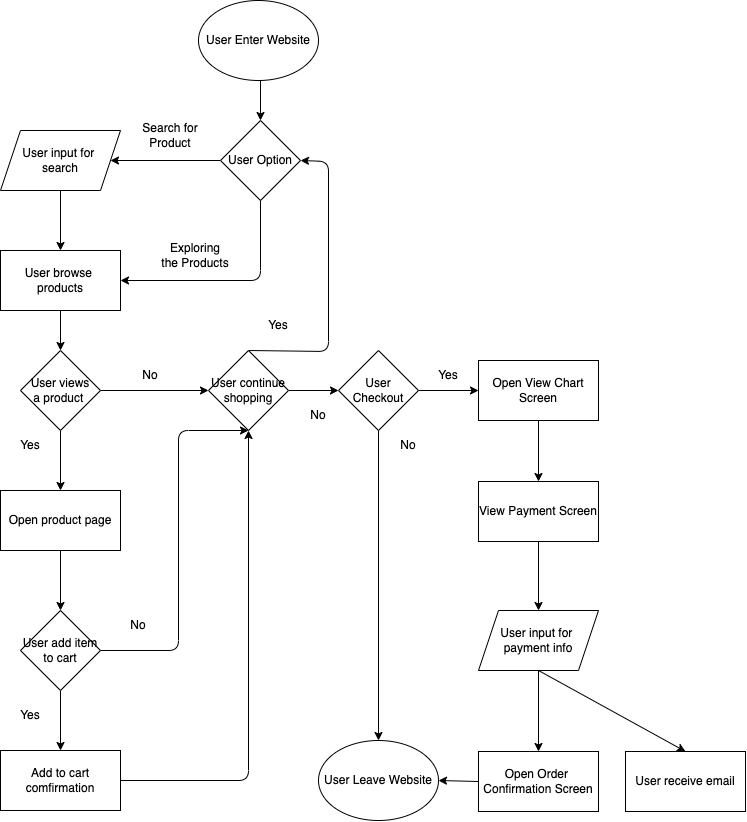

The diagram above was exported from draw.io. Its source (the exported page's mxGraphModel, read from the mxfile embedded in the PNG):
<mxGraphModel dx="1586" dy="1171" grid="1" gridSize="10" guides="1" tooltips="1" connect="1" arrows="1" fold="1" page="1" pageScale="1" pageWidth="850" pageHeight="1100" math="0" shadow="0">
  <root>
    <mxCell id="0" />
    <mxCell id="1" parent="0" />
    <mxCell id="9" style="edgeStyle=none;html=1;exitX=0.5;exitY=1;exitDx=0;exitDy=0;" edge="1" parent="1" target="6">
      <mxGeometry relative="1" as="geometry">
        <mxPoint x="345" y="129" as="sourcePoint" />
        <mxPoint x="245" y="159" as="targetPoint" />
      </mxGeometry>
    </mxCell>
    <mxCell id="2" value="User Enter Website" style="ellipse;whiteSpace=wrap;html=1;" vertex="1" parent="1">
      <mxGeometry x="283" y="49" width="120" height="80" as="geometry" />
    </mxCell>
    <mxCell id="14" style="edgeStyle=none;html=1;exitX=0;exitY=0.5;exitDx=0;exitDy=0;entryX=1;entryY=0.5;entryDx=0;entryDy=0;" edge="1" parent="1" source="6" target="10">
      <mxGeometry relative="1" as="geometry" />
    </mxCell>
    <mxCell id="16" style="edgeStyle=none;html=1;exitX=0.5;exitY=1;exitDx=0;exitDy=0;entryX=1;entryY=0.5;entryDx=0;entryDy=0;" edge="1" parent="1" source="6" target="15">
      <mxGeometry relative="1" as="geometry">
        <mxPoint x="215" y="329" as="targetPoint" />
        <Array as="points">
          <mxPoint x="345" y="329" />
        </Array>
      </mxGeometry>
    </mxCell>
    <mxCell id="6" value="User Option" style="rhombus;whiteSpace=wrap;html=1;" vertex="1" parent="1">
      <mxGeometry x="305" y="169" width="80" height="80" as="geometry" />
    </mxCell>
    <mxCell id="17" style="edgeStyle=none;html=1;exitX=0.5;exitY=1;exitDx=0;exitDy=0;entryX=0.5;entryY=0;entryDx=0;entryDy=0;" edge="1" parent="1" source="10" target="15">
      <mxGeometry relative="1" as="geometry" />
    </mxCell>
    <mxCell id="10" value="User input for &lt;br&gt;search" style="shape=parallelogram;perimeter=parallelogramPerimeter;whiteSpace=wrap;html=1;fixedSize=1;" vertex="1" parent="1">
      <mxGeometry x="85" y="179" width="120" height="60" as="geometry" />
    </mxCell>
    <mxCell id="13" value="Search for Product" style="text;html=1;strokeColor=none;fillColor=none;align=center;verticalAlign=middle;whiteSpace=wrap;rounded=0;" vertex="1" parent="1">
      <mxGeometry x="225" y="169" width="60" height="30" as="geometry" />
    </mxCell>
    <mxCell id="20" style="edgeStyle=none;html=1;exitX=0.5;exitY=1;exitDx=0;exitDy=0;entryX=0.5;entryY=0;entryDx=0;entryDy=0;" edge="1" parent="1" source="15" target="19">
      <mxGeometry relative="1" as="geometry" />
    </mxCell>
    <mxCell id="15" value="User browse &lt;br&gt;products" style="rounded=0;whiteSpace=wrap;html=1;" vertex="1" parent="1">
      <mxGeometry x="85" y="299" width="120" height="60" as="geometry" />
    </mxCell>
    <mxCell id="18" value="Exploring the Products" style="text;html=1;strokeColor=none;fillColor=none;align=center;verticalAlign=middle;whiteSpace=wrap;rounded=0;" vertex="1" parent="1">
      <mxGeometry x="245" y="289" width="70" height="30" as="geometry" />
    </mxCell>
    <mxCell id="61" style="edgeStyle=none;html=1;exitX=0.5;exitY=1;exitDx=0;exitDy=0;entryX=0.5;entryY=0;entryDx=0;entryDy=0;" edge="1" parent="1" source="19" target="21">
      <mxGeometry relative="1" as="geometry" />
    </mxCell>
    <mxCell id="91" style="edgeStyle=none;html=1;exitX=1;exitY=0.5;exitDx=0;exitDy=0;entryX=0;entryY=0.5;entryDx=0;entryDy=0;" edge="1" parent="1" source="19" target="30">
      <mxGeometry relative="1" as="geometry" />
    </mxCell>
    <mxCell id="19" value="User views&lt;br&gt;a product&amp;nbsp;" style="rhombus;whiteSpace=wrap;html=1;" vertex="1" parent="1">
      <mxGeometry x="105" y="399" width="80" height="80" as="geometry" />
    </mxCell>
    <mxCell id="44" style="edgeStyle=none;html=1;exitX=0.5;exitY=1;exitDx=0;exitDy=0;entryX=0.5;entryY=0;entryDx=0;entryDy=0;" edge="1" parent="1" source="21" target="43">
      <mxGeometry relative="1" as="geometry" />
    </mxCell>
    <mxCell id="21" value="Open product page" style="rounded=0;whiteSpace=wrap;html=1;" vertex="1" parent="1">
      <mxGeometry x="85" y="539" width="120" height="60" as="geometry" />
    </mxCell>
    <mxCell id="72" style="edgeStyle=none;html=1;exitX=0.5;exitY=0;exitDx=0;exitDy=0;entryX=1;entryY=0.5;entryDx=0;entryDy=0;" edge="1" parent="1" source="30" target="6">
      <mxGeometry relative="1" as="geometry">
        <Array as="points">
          <mxPoint x="413" y="400" />
          <mxPoint x="413" y="210" />
        </Array>
      </mxGeometry>
    </mxCell>
    <mxCell id="83" style="edgeStyle=none;html=1;exitX=1;exitY=0.5;exitDx=0;exitDy=0;entryX=0;entryY=0.5;entryDx=0;entryDy=0;" edge="1" parent="1" source="30" target="81">
      <mxGeometry relative="1" as="geometry" />
    </mxCell>
    <mxCell id="30" value="User continue&lt;br&gt;shopping" style="rhombus;whiteSpace=wrap;html=1;" vertex="1" parent="1">
      <mxGeometry x="293" y="399" width="80" height="80" as="geometry" />
    </mxCell>
    <mxCell id="40" value="User Leave Website" style="ellipse;whiteSpace=wrap;html=1;" vertex="1" parent="1">
      <mxGeometry x="403" y="789" width="120" height="80" as="geometry" />
    </mxCell>
    <mxCell id="62" style="edgeStyle=none;html=1;exitX=0.5;exitY=1;exitDx=0;exitDy=0;entryX=0.5;entryY=0;entryDx=0;entryDy=0;" edge="1" parent="1" source="43" target="53">
      <mxGeometry relative="1" as="geometry" />
    </mxCell>
    <mxCell id="75" style="edgeStyle=none;html=1;exitX=1;exitY=0.5;exitDx=0;exitDy=0;entryX=0.5;entryY=1;entryDx=0;entryDy=0;" edge="1" parent="1" source="43" target="30">
      <mxGeometry relative="1" as="geometry">
        <Array as="points">
          <mxPoint x="263" y="699" />
          <mxPoint x="263" y="479" />
        </Array>
      </mxGeometry>
    </mxCell>
    <mxCell id="43" value="User add item to cart" style="rhombus;whiteSpace=wrap;html=1;" vertex="1" parent="1">
      <mxGeometry x="105" y="659" width="80" height="80" as="geometry" />
    </mxCell>
    <mxCell id="80" style="edgeStyle=none;html=1;exitX=1;exitY=0.5;exitDx=0;exitDy=0;entryX=0.5;entryY=1;entryDx=0;entryDy=0;" edge="1" parent="1" source="53" target="30">
      <mxGeometry relative="1" as="geometry">
        <Array as="points">
          <mxPoint x="333" y="829" />
        </Array>
      </mxGeometry>
    </mxCell>
    <mxCell id="53" value="Add to cart comfirmation" style="rounded=0;whiteSpace=wrap;html=1;" vertex="1" parent="1">
      <mxGeometry x="85" y="799" width="120" height="60" as="geometry" />
    </mxCell>
    <mxCell id="66" value="Yes" style="text;html=1;strokeColor=none;fillColor=none;align=center;verticalAlign=middle;whiteSpace=wrap;rounded=0;" vertex="1" parent="1">
      <mxGeometry x="85" y="749" width="60" height="30" as="geometry" />
    </mxCell>
    <mxCell id="85" style="edgeStyle=none;html=1;exitX=0.5;exitY=1;exitDx=0;exitDy=0;entryX=0.5;entryY=0;entryDx=0;entryDy=0;" edge="1" parent="1" source="81" target="40">
      <mxGeometry relative="1" as="geometry" />
    </mxCell>
    <mxCell id="99" style="edgeStyle=none;html=1;exitX=1;exitY=0.5;exitDx=0;exitDy=0;entryX=0;entryY=0.5;entryDx=0;entryDy=0;" edge="1" parent="1" source="81" target="86">
      <mxGeometry relative="1" as="geometry" />
    </mxCell>
    <mxCell id="81" value="User Checkout" style="rhombus;whiteSpace=wrap;html=1;" vertex="1" parent="1">
      <mxGeometry x="423" y="399" width="80" height="80" as="geometry" />
    </mxCell>
    <mxCell id="101" style="edgeStyle=none;html=1;exitX=0.5;exitY=1;exitDx=0;exitDy=0;entryX=0.5;entryY=0;entryDx=0;entryDy=0;" edge="1" parent="1" source="86" target="87">
      <mxGeometry relative="1" as="geometry" />
    </mxCell>
    <mxCell id="86" value="Open View Chart Screen" style="rounded=0;whiteSpace=wrap;html=1;" vertex="1" parent="1">
      <mxGeometry x="563" y="409" width="120" height="60" as="geometry" />
    </mxCell>
    <mxCell id="102" style="edgeStyle=none;html=1;exitX=0.5;exitY=1;exitDx=0;exitDy=0;entryX=0.5;entryY=0;entryDx=0;entryDy=0;" edge="1" parent="1" source="87" target="88">
      <mxGeometry relative="1" as="geometry" />
    </mxCell>
    <mxCell id="87" value="View Payment Screen" style="rounded=0;whiteSpace=wrap;html=1;" vertex="1" parent="1">
      <mxGeometry x="563" y="530" width="120" height="60" as="geometry" />
    </mxCell>
    <mxCell id="105" style="edgeStyle=none;html=1;exitX=0.5;exitY=1;exitDx=0;exitDy=0;entryX=0.5;entryY=0;entryDx=0;entryDy=0;" edge="1" parent="1" source="88" target="89">
      <mxGeometry relative="1" as="geometry" />
    </mxCell>
    <mxCell id="106" style="edgeStyle=none;html=1;exitX=0.5;exitY=1;exitDx=0;exitDy=0;entryX=0.5;entryY=0;entryDx=0;entryDy=0;" edge="1" parent="1" source="88" target="90">
      <mxGeometry relative="1" as="geometry" />
    </mxCell>
    <mxCell id="88" value="User input for&amp;nbsp;&lt;br&gt;payment info" style="shape=parallelogram;perimeter=parallelogramPerimeter;whiteSpace=wrap;html=1;fixedSize=1;" vertex="1" parent="1">
      <mxGeometry x="563" y="659" width="120" height="60" as="geometry" />
    </mxCell>
    <mxCell id="107" style="edgeStyle=none;html=1;exitX=0;exitY=0.5;exitDx=0;exitDy=0;entryX=1;entryY=0.5;entryDx=0;entryDy=0;" edge="1" parent="1" source="89" target="40">
      <mxGeometry relative="1" as="geometry" />
    </mxCell>
    <mxCell id="89" value="Open Order&amp;nbsp; Confirmation Screen" style="rounded=0;whiteSpace=wrap;html=1;" vertex="1" parent="1">
      <mxGeometry x="563" y="800" width="120" height="60" as="geometry" />
    </mxCell>
    <mxCell id="90" value="User receive email" style="rounded=0;whiteSpace=wrap;html=1;" vertex="1" parent="1">
      <mxGeometry x="710" y="800" width="120" height="60" as="geometry" />
    </mxCell>
    <mxCell id="93" value="No" style="text;html=1;strokeColor=none;fillColor=none;align=center;verticalAlign=middle;whiteSpace=wrap;rounded=0;" vertex="1" parent="1">
      <mxGeometry x="205" y="409" width="60" height="30" as="geometry" />
    </mxCell>
    <mxCell id="94" value="Yes" style="text;html=1;strokeColor=none;fillColor=none;align=center;verticalAlign=middle;whiteSpace=wrap;rounded=0;" vertex="1" parent="1">
      <mxGeometry x="85" y="479" width="60" height="30" as="geometry" />
    </mxCell>
    <mxCell id="95" value="No" style="text;html=1;strokeColor=none;fillColor=none;align=center;verticalAlign=middle;whiteSpace=wrap;rounded=0;" vertex="1" parent="1">
      <mxGeometry x="193" y="659" width="60" height="30" as="geometry" />
    </mxCell>
    <mxCell id="96" value="No" style="text;html=1;strokeColor=none;fillColor=none;align=center;verticalAlign=middle;whiteSpace=wrap;rounded=0;" vertex="1" parent="1">
      <mxGeometry x="373" y="449" width="60" height="30" as="geometry" />
    </mxCell>
    <mxCell id="97" value="Yes" style="text;html=1;strokeColor=none;fillColor=none;align=center;verticalAlign=middle;whiteSpace=wrap;rounded=0;" vertex="1" parent="1">
      <mxGeometry x="333" y="359" width="60" height="30" as="geometry" />
    </mxCell>
    <mxCell id="98" value="No" style="text;html=1;strokeColor=none;fillColor=none;align=center;verticalAlign=middle;whiteSpace=wrap;rounded=0;" vertex="1" parent="1">
      <mxGeometry x="463" y="479" width="60" height="30" as="geometry" />
    </mxCell>
    <mxCell id="100" value="Yes" style="text;html=1;strokeColor=none;fillColor=none;align=center;verticalAlign=middle;whiteSpace=wrap;rounded=0;" vertex="1" parent="1">
      <mxGeometry x="503" y="409" width="60" height="30" as="geometry" />
    </mxCell>
  </root>
</mxGraphModel>